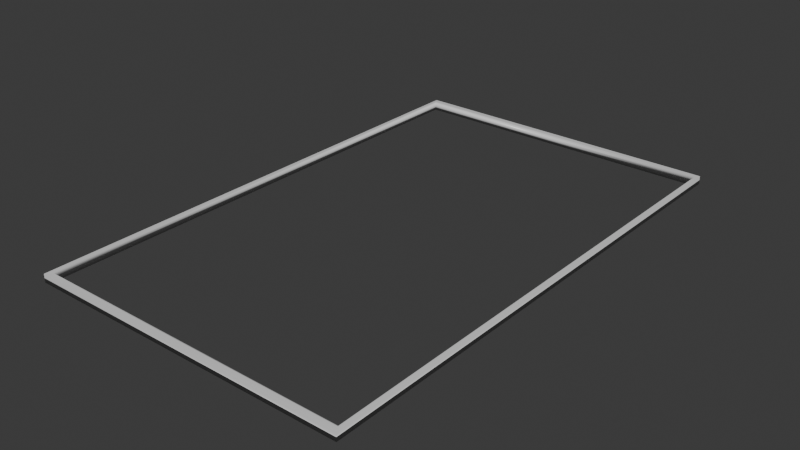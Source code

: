 # Source: WallTrim.blend  (saved by Blender 4.5.88; exported with 4.5.12 LTS)
import bpy
from mathutils import Matrix  # noqa: F401  (used for matrix-valued properties, if any)

bpy.ops.wm.read_factory_settings(use_empty=True)
scene = bpy.context.scene
scene.name = 'Scene'

# ---- collections
col_collection = bpy.data.collections.new('Collection'); scene.collection.children.link(col_collection)

# ---- materials (node trees are filled in below, after node groups)
mat_walltrim = bpy.data.materials.new('WallTrim')

# ---- material node trees
mat_walltrim.use_nodes = True; mat_walltrim.node_tree.nodes.clear()
_N = mat_walltrim.node_tree.nodes; _L = mat_walltrim.node_tree.links
n0 = _N.new('ShaderNodeBsdfPrincipled'); n0.name = 'Principled BSDF'; n0.location = (-200, 100)
n0.inputs[2].default_value = 0.2778
n1 = _N.new('ShaderNodeOutputMaterial'); n1.name = 'Material Output'; n1.location = (200, 100)
_L.new(n0.outputs[0], n1.inputs[0])
n1.is_active_output = True

# ---- world
world_world = bpy.data.worlds.new('World'); scene.world = world_world
world_world.use_nodes = True; world_world.node_tree.nodes.clear()
_N = world_world.node_tree.nodes; _L = world_world.node_tree.links
n0 = _N.new('ShaderNodeOutputWorld'); n0.name = 'World Output'; n0.location = (200, 100)
n1 = _N.new('ShaderNodeBackground'); n1.name = 'Background'; n1.location = (-200, 100)
n1.inputs[0].default_value = (0.05088, 0.05088, 0.05088, 1.0)
_L.new(n1.outputs[0], n0.inputs[0])
n0.is_active_output = True
world_world.color = (0.05088, 0.05088, 0.05088)
world_world.sun_shadow_jitter_overblur = 0.0

# ---- meshes
me_cube = bpy.data.meshes.new('Cube')
me_cube.from_pydata([(0.9722, 0.9722, -1.0), (0.9722, -0.9722, -1.0), (-0.9722, 0.9722, -1.0), (-0.9722, -0.9722, -1.0), (1.0, -1.0, 1.0), (-1.0, -1.0, 1.0), (1.0, 1.0, 1.0), (-1.0, 1.0, 1.0), (-1.0, 1.0, -1.0), (-1.0, -1.0, -1.0), (1.0, 1.0, -1.0), (1.0, -1.0, -1.0), (0.9808, 0.9808, 1.0), (0.9722, 0.9722, 0.3766), (0.9747, 0.9747, 0.8174), (0.9808, -0.9808, 1.0), (0.9722, -0.9722, 0.3766), (0.9747, -0.9747, 0.8174), (-0.9722, 0.9722, 0.3766), (-0.9808, 0.9808, 1.0), (-0.9747, 0.9747, 0.8174), (-0.9722, -0.9722, 0.3766), (-0.9808, -0.9808, 1.0), (-0.9747, -0.9747, 0.8174)], [], [(11, 4, 5, 9), (9, 5, 7, 8), (10, 6, 4, 11), (8, 7, 6, 10), (2, 3, 9, 8), (0, 2, 8, 10), (3, 1, 11, 9), (1, 0, 10, 11), (16, 21, 23, 17), (17, 23, 22, 15), (13, 16, 17, 14), (14, 17, 15, 12), (21, 18, 20, 23), (23, 20, 19, 22), (18, 13, 14, 20), (20, 14, 12, 19), (13, 0, 1, 16), (12, 15, 4, 6), (18, 2, 0, 13), (19, 12, 6, 7), (16, 1, 3, 21), (15, 22, 5, 4), (21, 3, 2, 18), (22, 19, 7, 5)])
me_cube.polygons.foreach_set('use_smooth', [True] * 24)
_uv = me_cube.uv_layers.new(name='UVMap')
_uv.uv.foreach_set('vector', [0.375, 0.75, 0.625, 0.75, 0.625, 1.0, 0.375, 1.0, 0.375, 0.0, 0.625, 0.0, 0.625, 0.25, 0.375, 0.25, 0.375, 0.5, 0.625, 0.5, 0.625, 0.75, 0.375, 0.75, 0.375, 0.25, 0.625, 0.25, 0.625, 0.5, 0.375, 0.5, 0.1285, 0.5035, 0.1285, 0.7465, 0.125, 0.75, 0.125, 0.5, 0.3715, 0.5035, 0.1285, 0.5035, 0.125, 0.5, 0.375, 0.5, 0.1285, 0.7465, 0.3715, 0.7465, 0.375, 0.75, 0.125, 0.75, 0.3715, 0.7465, 0.3715, 0.5035, 0.375, 0.5, 0.375, 0.75, 0.5484, 0.7465, 0.6399, 0.7465, 0.8715, 0.7465, 0.6285, 0.7465, 0.6285, 0.7465, 0.8715, 0.7465, 0.8726, 0.7476, 0.6274, 0.7476, 0.5484, 0.5035, 0.5484, 0.7465, 0.6285, 0.7465, 0.6285, 0.5035, 0.6285, 0.5035, 0.6285, 0.7465, 0.6274, 0.7476, 0.6274, 0.5024, 0.6399, 0.7465, 0.6399, 0.5035, 0.8715, 0.5035, 0.8715, 0.7465, 0.8715, 0.7465, 0.8715, 0.5035, 0.8726, 0.5024, 0.8726, 0.7476, 0.6399, 0.5035, 0.5484, 0.5035, 0.6285, 0.5035, 0.8715, 0.5035, 0.8715, 0.5035, 0.6285, 0.5035, 0.6274, 0.5024, 0.8726, 0.5024, 0.5484, 0.5035, 0.3715, 0.5035, 0.3715, 0.7465, 0.5484, 0.7465, 0.6274, 0.5024, 0.6274, 0.7476, 0.625, 0.75, 0.625, 0.5, 0.6399, 0.5035, 0.1285, 0.5035, 0.3715, 0.5035, 0.5484, 0.5035, 0.8726, 0.5024, 0.6274, 0.5024, 0.625, 0.5, 0.875, 0.5, 0.5484, 0.7465, 0.3715, 0.7465, 0.1285, 0.7465, 0.6399, 0.7465, 0.6274, 0.7476, 0.8726, 0.7476, 0.875, 0.75, 0.625, 0.75, 0.6399, 0.7465, 0.1285, 0.7465, 0.1285, 0.5035, 0.6399, 0.5035, 0.8726, 0.7476, 0.8726, 0.5024, 0.875, 0.5, 0.875, 0.75])
me_cube.materials.append(mat_walltrim)
me_cube.use_mirror_vertex_groups = False
me_cube.update()

# ---- objects
ob_cube = bpy.data.objects.new('Cube', me_cube)

# ---- transforms, parenting, visibility, modifiers, constraints
ob_cube.location = (0.0, 0.0, 0.0)
ob_cube.scale = (10.0, 16.0, 0.2558)
ob_cube.lock_rotations_4d = False
ob_cube.empty_display_type = 'ARROWS'
ob_cube.lineart.crease_threshold = 0.0

# ---- collection membership
col_collection.objects.link(ob_cube)

# ---- scene / render settings (as saved in the file)
scene.frame_start = 1; scene.frame_end = 250; scene.frame_set(1)
scene.render.engine = 'BLENDER_EEVEE_NEXT'
bpy.context.view_layer.update()

# ---- added for rendering (the .blend has no active camera and no usable light): camera, sun
cam_auto = bpy.data.cameras.new('AutoCamera')
cam_auto.lens = 50.0
cam_auto.sensor_width = 36.0
cam_auto.clip_end = 1000.0
ob_auto_camera = bpy.data.objects.new('AutoCamera', cam_auto)
scene.collection.objects.link(ob_auto_camera)
ob_auto_camera.location = (34.9174, -41.9009, 27.9339)
ob_auto_camera.rotation_euler = (1.09748, -7.21219e-08, 0.694738)
scene.camera = ob_auto_camera
light_auto_sun = bpy.data.lights.new('AutoSun', 'SUN')
light_auto_sun.energy = 3.0
light_auto_sun.angle = 0.0523599
ob_auto_sun = bpy.data.objects.new('AutoSun', light_auto_sun)
scene.collection.objects.link(ob_auto_sun)
ob_auto_sun.rotation_euler = (0.872665, 0.174533, 0.523599)
bpy.context.view_layer.update()
